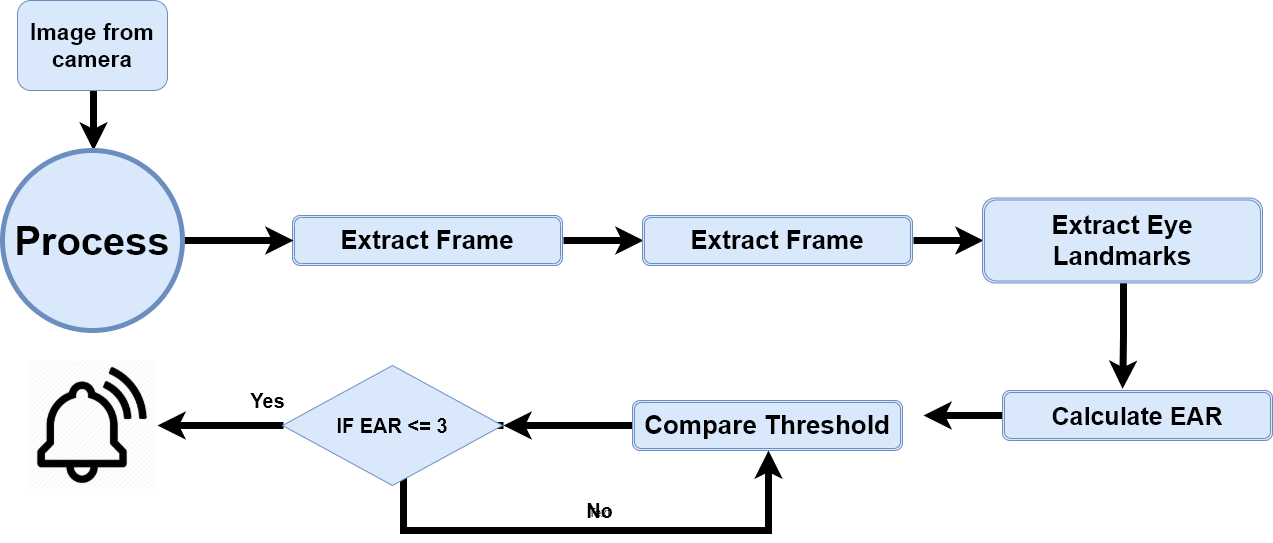

The diagram above was exported from draw.io. Its source (the exported page's mxGraphModel, read from the mxfile embedded in the PNG):
<mxGraphModel dx="3006" dy="1110" grid="1" gridSize="10" guides="1" tooltips="1" connect="1" arrows="1" fold="1" page="1" pageScale="1" pageWidth="1169" pageHeight="827" math="0" shadow="0">
  <root>
    <mxCell id="WIyWlLk6GJQsqaUBKTNV-0" />
    <mxCell id="WIyWlLk6GJQsqaUBKTNV-1" parent="WIyWlLk6GJQsqaUBKTNV-0" />
    <mxCell id="-DPzIUalckV7d9RPCwKW-10" value="" style="edgeStyle=orthogonalEdgeStyle;rounded=0;orthogonalLoop=1;jettySize=auto;html=1;strokeWidth=7;" edge="1" parent="WIyWlLk6GJQsqaUBKTNV-1">
      <mxGeometry relative="1" as="geometry">
        <mxPoint x="-429" y="150" as="sourcePoint" />
        <mxPoint x="-429" y="210" as="targetPoint" />
      </mxGeometry>
    </mxCell>
    <mxCell id="RjtZG0wLGNoNEffAHx5Z-0" value="&lt;b&gt;&lt;font style=&quot;font-size: 23px&quot;&gt;Image from camera&lt;/font&gt;&lt;/b&gt;" style="rounded=1;whiteSpace=wrap;html=1;fillColor=#dae8fc;strokeColor=#6c8ebf;" parent="WIyWlLk6GJQsqaUBKTNV-1" vertex="1">
      <mxGeometry x="-505" y="60" width="150" height="90" as="geometry" />
    </mxCell>
    <mxCell id="-DPzIUalckV7d9RPCwKW-14" value="" style="edgeStyle=orthogonalEdgeStyle;rounded=0;orthogonalLoop=1;jettySize=auto;html=1;strokeWidth=7;" edge="1" parent="WIyWlLk6GJQsqaUBKTNV-1">
      <mxGeometry relative="1" as="geometry">
        <mxPoint x="41" y="300" as="sourcePoint" />
        <mxPoint x="121" y="300" as="targetPoint" />
      </mxGeometry>
    </mxCell>
    <mxCell id="RjtZG0wLGNoNEffAHx5Z-9" value="&lt;font style=&quot;font-size: 26px&quot;&gt;&lt;b&gt;Extract Frame&lt;/b&gt;&lt;/font&gt;" style="shape=ext;double=1;rounded=1;whiteSpace=wrap;html=1;fillColor=#dae8fc;strokeColor=#6c8ebf;" parent="WIyWlLk6GJQsqaUBKTNV-1" vertex="1">
      <mxGeometry x="-230" y="275" width="270" height="50" as="geometry" />
    </mxCell>
    <mxCell id="-DPzIUalckV7d9RPCwKW-15" value="" style="edgeStyle=orthogonalEdgeStyle;rounded=0;orthogonalLoop=1;jettySize=auto;html=1;strokeWidth=7;" edge="1" parent="WIyWlLk6GJQsqaUBKTNV-1">
      <mxGeometry relative="1" as="geometry">
        <mxPoint x="391" y="300" as="sourcePoint" />
        <mxPoint x="461" y="300" as="targetPoint" />
      </mxGeometry>
    </mxCell>
    <mxCell id="-DPzIUalckV7d9RPCwKW-13" value="&lt;font style=&quot;font-size: 26px&quot;&gt;&lt;b&gt;Extract Frame&lt;/b&gt;&lt;/font&gt;" style="shape=ext;double=1;rounded=1;whiteSpace=wrap;html=1;fillColor=#dae8fc;strokeColor=#6c8ebf;" vertex="1" parent="WIyWlLk6GJQsqaUBKTNV-1">
      <mxGeometry x="120" y="275" width="270" height="50" as="geometry" />
    </mxCell>
    <mxCell id="-DPzIUalckV7d9RPCwKW-26" value="&lt;font style=&quot;font-size: 26px&quot;&gt;&lt;b&gt;Extract Frame&lt;/b&gt;&lt;/font&gt;" style="shape=ext;double=1;rounded=1;whiteSpace=wrap;html=1;fillColor=#dae8fc;strokeColor=#6c8ebf;" vertex="1" parent="WIyWlLk6GJQsqaUBKTNV-1">
      <mxGeometry x="470" y="275" width="270" height="50" as="geometry" />
    </mxCell>
    <mxCell id="-DPzIUalckV7d9RPCwKW-28" value="" style="edgeStyle=orthogonalEdgeStyle;rounded=0;orthogonalLoop=1;jettySize=auto;html=1;entryX=0.441;entryY=-0.033;entryDx=0;entryDy=0;entryPerimeter=0;strokeWidth=7;" edge="1" parent="WIyWlLk6GJQsqaUBKTNV-1">
      <mxGeometry relative="1" as="geometry">
        <mxPoint x="601" y="342.5" as="sourcePoint" />
        <mxPoint x="600.0700000000002" y="448.35000000000014" as="targetPoint" />
        <Array as="points">
          <mxPoint x="600" y="396" />
        </Array>
      </mxGeometry>
    </mxCell>
    <mxCell id="RjtZG0wLGNoNEffAHx5Z-16" value="&lt;font style=&quot;font-size: 26px&quot;&gt;&lt;b&gt;Extract Eye Landmarks&lt;/b&gt;&lt;/font&gt;" style="shape=ext;double=1;rounded=1;whiteSpace=wrap;html=1;fillColor=#dae8fc;strokeColor=#6c8ebf;" parent="WIyWlLk6GJQsqaUBKTNV-1" vertex="1">
      <mxGeometry x="460" y="257.5" width="280" height="85" as="geometry" />
    </mxCell>
    <mxCell id="-DPzIUalckV7d9RPCwKW-22" value="" style="edgeStyle=orthogonalEdgeStyle;rounded=0;orthogonalLoop=1;jettySize=auto;html=1;strokeWidth=7;entryX=1;entryY=0.5;entryDx=0;entryDy=0;" edge="1" parent="WIyWlLk6GJQsqaUBKTNV-1" target="-DPzIUalckV7d9RPCwKW-31">
      <mxGeometry relative="1" as="geometry">
        <mxPoint x="-239" y="485" as="sourcePoint" />
        <mxPoint x="-294" y="485" as="targetPoint" />
      </mxGeometry>
    </mxCell>
    <mxCell id="-DPzIUalckV7d9RPCwKW-25" style="edgeStyle=orthogonalEdgeStyle;rounded=0;orthogonalLoop=1;jettySize=auto;html=1;entryX=0.5;entryY=1;entryDx=0;entryDy=0;strokeWidth=7;" edge="1" parent="WIyWlLk6GJQsqaUBKTNV-1">
      <mxGeometry relative="1" as="geometry">
        <mxPoint x="-19" y="485" as="sourcePoint" />
        <mxPoint x="246" y="510" as="targetPoint" />
        <Array as="points">
          <mxPoint x="-119" y="485" />
          <mxPoint x="-119" y="590" />
          <mxPoint x="246" y="590" />
        </Array>
      </mxGeometry>
    </mxCell>
    <mxCell id="RjtZG0wLGNoNEffAHx5Z-19" value="&lt;span style=&quot;font-size: 20px&quot;&gt;&lt;b&gt;IF EAR &amp;lt;= 3&lt;/b&gt;&lt;/span&gt;" style="rhombus;whiteSpace=wrap;html=1;fillColor=#dae8fc;strokeColor=#6c8ebf;" parent="WIyWlLk6GJQsqaUBKTNV-1" vertex="1">
      <mxGeometry x="-240" y="425" width="220" height="120" as="geometry" />
    </mxCell>
    <mxCell id="RjtZG0wLGNoNEffAHx5Z-22" value="&lt;b&gt;&lt;font style=&quot;font-size: 20px&quot;&gt;Yes&lt;/font&gt;&lt;/b&gt;" style="text;html=1;align=center;verticalAlign=middle;resizable=0;points=[];autosize=1;" parent="WIyWlLk6GJQsqaUBKTNV-1" vertex="1">
      <mxGeometry x="-280" y="450" width="50" height="20" as="geometry" />
    </mxCell>
    <mxCell id="RjtZG0wLGNoNEffAHx5Z-25" value="&lt;span style=&quot;font-size: 20px&quot;&gt;&lt;b&gt;No&lt;/b&gt;&lt;/span&gt;" style="text;html=1;align=center;verticalAlign=middle;resizable=0;points=[];autosize=1;" parent="WIyWlLk6GJQsqaUBKTNV-1" vertex="1">
      <mxGeometry x="57" y="560" width="40" height="20" as="geometry" />
    </mxCell>
    <mxCell id="-DPzIUalckV7d9RPCwKW-24" value="" style="edgeStyle=orthogonalEdgeStyle;rounded=0;orthogonalLoop=1;jettySize=auto;html=1;entryX=1;entryY=0.5;entryDx=0;entryDy=0;strokeWidth=7;" edge="1" parent="WIyWlLk6GJQsqaUBKTNV-1">
      <mxGeometry relative="1" as="geometry">
        <mxPoint x="111" y="485" as="sourcePoint" />
        <mxPoint x="-19" y="485" as="targetPoint" />
      </mxGeometry>
    </mxCell>
    <mxCell id="-DPzIUalckV7d9RPCwKW-2" value="&lt;font style=&quot;font-size: 26px&quot;&gt;&lt;b&gt;Compare Threshold&lt;/b&gt;&lt;/font&gt;" style="shape=ext;double=1;rounded=1;whiteSpace=wrap;html=1;fillColor=#dae8fc;strokeColor=#6c8ebf;" vertex="1" parent="WIyWlLk6GJQsqaUBKTNV-1">
      <mxGeometry x="110" y="460" width="270" height="50" as="geometry" />
    </mxCell>
    <mxCell id="-DPzIUalckV7d9RPCwKW-19" value="" style="edgeStyle=orthogonalEdgeStyle;rounded=0;orthogonalLoop=1;jettySize=auto;html=1;strokeWidth=7;" edge="1" parent="WIyWlLk6GJQsqaUBKTNV-1">
      <mxGeometry relative="1" as="geometry">
        <mxPoint x="481" y="475" as="sourcePoint" />
        <mxPoint x="401" y="475" as="targetPoint" />
      </mxGeometry>
    </mxCell>
    <mxCell id="-DPzIUalckV7d9RPCwKW-4" value="&lt;b&gt;&lt;font style=&quot;font-size: 25px&quot;&gt;Calculate EAR&lt;/font&gt;&lt;/b&gt;" style="shape=ext;double=1;rounded=1;whiteSpace=wrap;html=1;fillColor=#dae8fc;strokeColor=#6c8ebf;comic=0;" vertex="1" parent="WIyWlLk6GJQsqaUBKTNV-1">
      <mxGeometry x="480" y="450" width="270" height="50" as="geometry" />
    </mxCell>
    <mxCell id="-DPzIUalckV7d9RPCwKW-12" value="" style="edgeStyle=orthogonalEdgeStyle;rounded=0;orthogonalLoop=1;jettySize=auto;html=1;entryX=0;entryY=0.5;entryDx=0;entryDy=0;strokeWidth=7;" edge="1" parent="WIyWlLk6GJQsqaUBKTNV-1">
      <mxGeometry relative="1" as="geometry">
        <mxPoint x="-339" y="300" as="sourcePoint" />
        <mxPoint x="-229" y="300" as="targetPoint" />
      </mxGeometry>
    </mxCell>
    <mxCell id="-DPzIUalckV7d9RPCwKW-6" value="&lt;font style=&quot;font-size: 40px&quot;&gt;&lt;b&gt;Process&lt;/b&gt;&lt;/font&gt;" style="ellipse;whiteSpace=wrap;html=1;aspect=fixed;rounded=1;strokeColor=#6c8ebf;fillColor=#dae8fc;strokeWidth=5;" vertex="1" parent="WIyWlLk6GJQsqaUBKTNV-1">
      <mxGeometry x="-520" y="210" width="180" height="180" as="geometry" />
    </mxCell>
    <mxCell id="-DPzIUalckV7d9RPCwKW-9" value="Text" style="text;html=1;align=center;verticalAlign=middle;resizable=0;points=[];autosize=1;" vertex="1" parent="WIyWlLk6GJQsqaUBKTNV-1">
      <mxGeometry x="57" y="562" width="40" height="20" as="geometry" />
    </mxCell>
    <mxCell id="-DPzIUalckV7d9RPCwKW-31" value="" style="shape=image;aspect=fixed;image=data:image/png,(base64 omitted: 8740 chars);" vertex="1" parent="WIyWlLk6GJQsqaUBKTNV-1">
      <mxGeometry x="-495" y="420" width="130" height="130" as="geometry" />
    </mxCell>
  </root>
</mxGraphModel>